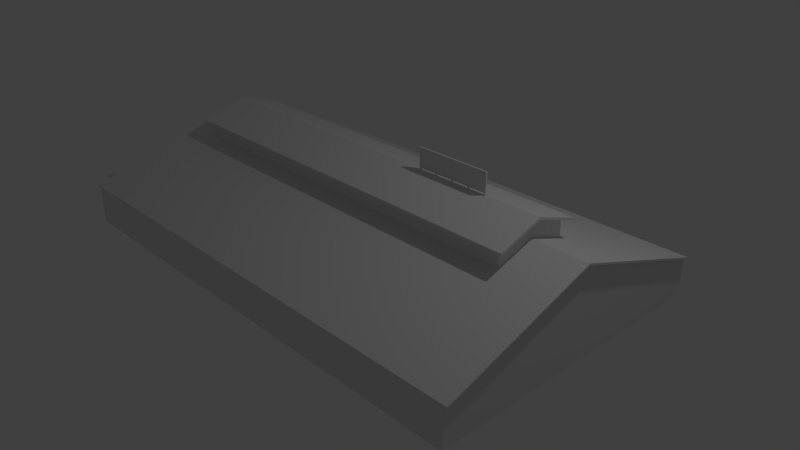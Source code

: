 # Source: YMCA.blend  (saved by Blender 2.78.0; exported with 4.5.12 LTS)
import bpy
from mathutils import Matrix  # noqa: F401  (used for matrix-valued properties, if any)

bpy.ops.wm.read_factory_settings(use_empty=True)
scene = bpy.context.scene
scene.name = 'Scene'

# ---- collections
col_collection_1 = bpy.data.collections.new('Collection 1'); scene.collection.children.link(col_collection_1)

# ---- materials (node trees are filled in below, after node groups)
mat_material = bpy.data.materials.new('Material')
mat_material.alpha_threshold = 0.0
mat_material.use_transparent_shadow = False
mat_material.roughness = 0.5
mat_material.line_color = (0.0, 0.0, 0.0, 1.0)

# ---- material node trees

# ---- world
world_world = bpy.data.worlds.new('World'); scene.world = world_world
world_world.color = (0.05088, 0.05088, 0.05088)
world_world.use_sun_shadow = False
world_world.sun_shadow_jitter_overblur = 0.0
world_world.cycles.sampling_method = 'MANUAL'

# ---- cameras
cam_camera = bpy.data.cameras.new('Camera')
cam_camera.clip_end = 100.0
cam_camera.lens = 35.0
cam_camera.sensor_width = 32.0
cam_camera.sensor_height = 18.0
cam_camera.ortho_scale = 7.314
cam_camera.dof.focus_distance = 0.0
cam_camera.dof.aperture_fstop = 128.0

# ---- lights
light_lamp = bpy.data.lights.new('Lamp', 'POINT')
light_lamp.transmission_factor = 0.0
light_lamp.cutoff_distance = 30.0
light_lamp.energy = 100.0
light_lamp.shadow_buffer_clip_start = 1.001
light_lamp.shadow_soft_size = 0.1
light_lamp.shadow_maximum_resolution = 0.006
light_lamp.use_absolute_resolution = True

# ---- meshes
me_cube_008 = bpy.data.meshes.new('Cube.008')
me_cube_008.from_pydata([(-1.0, -1.0, -1.0), (-1.0, -1.0, 1.0), (-1.0, 1.0, -1.0), (-1.0, 1.0, 1.0), (1.0, -1.0, -1.0), (1.0, -1.0, 1.0), (1.0, 1.0, -1.0), (1.0, 1.0, 1.0)], [], [(0, 1, 3, 2), (2, 3, 7, 6), (6, 7, 5, 4), (4, 5, 1, 0), (2, 6, 4, 0), (7, 3, 1, 5)])
me_cube_008.use_remesh_preserve_volume = False
me_cube_008.use_remesh_preserve_attributes = False
me_cube_008.use_mirror_vertex_groups = False
me_cube_008.update()
me_cube_002 = bpy.data.meshes.new('Cube.002')
me_cube_002.from_pydata([(-1.0, -1.0, -1.0), (-1.0, -1.0, 1.0), (-1.0, 1.0, -1.0), (-1.0, 1.0, 1.0), (1.0, -1.0, -1.0), (1.0, -1.0, 1.0), (1.0, 1.0, -1.0), (1.0, 1.0, 1.0)], [], [(0, 1, 3, 2), (2, 3, 7, 6), (6, 7, 5, 4), (4, 5, 1, 0), (2, 6, 4, 0), (7, 3, 1, 5)])
me_cube_002.use_remesh_preserve_volume = False
me_cube_002.use_remesh_preserve_attributes = False
me_cube_002.use_mirror_vertex_groups = False
me_cube_002.update()
me_cube_001 = bpy.data.meshes.new('Cube.001')
me_cube_001.from_pydata([(-1.0, -1.077, -12.83), (-1.0, -1.077, -10.83), (-1.0, 1.077, -12.83), (-1.0, 1.077, -10.83), (1.0, -1.077, -1.0), (1.0, -1.077, 1.0), (1.0, 1.077, -1.0), (1.0, 1.077, 1.0), (-1.0, 0.3721, -12.83), (-1.0, -0.3721, -12.83), (-1.0, -0.3721, -10.83), (-1.0, 0.3721, -10.83), (1.0, -0.3721, -1.0), (1.0, 0.3721, -1.0), (1.0, 0.3721, 1.0), (1.0, -0.3721, 1.0), (-1.0, 0.7631, -10.83), (1.0, 0.7631, -1.0), (-1.0, 0.7631, -12.83), (1.0, 0.7631, 1.0), (-1.0, -0.7631, -12.83), (1.0, -0.7631, 1.0), (-1.0, -0.7631, -10.83), (1.0, -0.7631, -1.0)], [], [(18, 16, 3, 2), (2, 3, 7, 6), (23, 21, 5, 4), (4, 5, 1, 0), (20, 23, 4, 0), (21, 22, 1, 5), (14, 11, 10, 15), (8, 13, 12, 9), (13, 14, 15, 12), (9, 10, 11, 8), (6, 7, 19, 17), (2, 6, 17, 18), (7, 3, 16, 19), (0, 1, 22, 20), (17, 19, 16, 18), (10, 9, 12, 15), (20, 22, 21, 23), (11, 14, 13, 8)])
me_cube_001.use_remesh_preserve_volume = False
me_cube_001.use_remesh_preserve_attributes = False
me_cube_001.use_mirror_vertex_groups = False
me_cube_001.update()
me_cube = bpy.data.meshes.new('Cube')
me_cube.from_pydata([(1.0, 1.0, -1.0), (1.0, -1.0, -1.0), (-1.0, -1.0, -1.0), (-1.0, 1.0, -1.0), (1.0, 1.0, 1.0), (1.0, -1.0, 1.0), (-1.0, -1.0, 1.0), (-1.0, 1.0, 1.0), (1.0, -1.788e-07, 3.711), (1.0, -2.384e-07, 3.711), (-1.0, -2.384e-07, 3.711), (-1.0, -1.788e-07, 3.711), (0.7863, 1.0, -1.0), (-0.7863, 1.0, -1.0), (0.7863, -1.0, -1.0), (-0.7863, -1.0, -1.0), (0.7863, 1.0, 1.0), (-0.7863, 1.0, 1.0), (0.7863, -1.0, 1.0), (-0.7863, -1.0, 1.0), (0.7863, -1.987e-07, 3.711), (-0.7863, -2.186e-07, 3.711), (0.7863, -2.186e-07, 3.711), (-0.7863, -1.987e-07, 3.711), (-1.0, -2.384e-07, 3.811), (-0.7863, -2.186e-07, 3.811), (0.7863, -2.086e-07, 3.711), (-0.7863, -2.086e-07, 3.711), (0.7863, 1.0, 0.0), (-0.7863, 1.0, 0.0), (0.7863, -1.0, 0.0), (-0.7863, -1.0, 0.0), (0.7863, 5.96e-08, -1.0), (-0.7863, 1.192e-07, -1.0), (0.7863, 0.25, 3.033), (-0.7863, 0.25, 3.033), (-0.7863, -0.25, 3.033), (0.7863, -0.25, 3.033), (0.7863, -1.971e-07, 4.911), (-0.7863, -2.169e-07, 4.911), (0.7863, -2.169e-07, 4.911), (-0.7863, -1.971e-07, 4.911), (-0.7863, -0.25, 4.233), (0.7863, -0.25, 4.233), (0.7863, 0.25, 4.233), (-0.7863, 0.25, 4.233), (-0.7863, -2.171e-07, 4.791), (-0.7863, 0.25, 4.113), (0.7863, 0.25, 4.113), (0.7863, -1.972e-07, 4.791), (0.7863, -2.171e-07, 4.791), (0.7863, -0.25, 4.113), (-0.7863, -1.972e-07, 4.791), (-0.7863, -0.25, 4.113), (-0.7863, 0.25, 4.233), (0.7863, 0.25, 4.233), (-0.7863, 0.25, 4.113), (0.7863, 0.25, 4.113), (-0.7863, 0.2974, 4.105), (0.7863, 0.2974, 4.105), (-0.7863, 0.2974, 3.985), (0.7863, 0.2974, 3.985), (0.7863, -0.2974, 4.105), (-0.7863, -0.2974, 4.105), (0.7863, -0.2974, 3.985), (-0.7863, -0.2974, 3.985), (-0.8171, -0.25, 4.233), (-0.8171, -1.971e-07, 4.911), (-0.8171, -1.972e-07, 4.791), (-0.8171, -0.25, 4.113), (-0.8171, -0.2974, 4.105), (-0.8171, -0.2974, 3.985), (0.8171, -0.25, 4.233), (0.8171, -2.169e-07, 4.911), (0.8171, -2.171e-07, 4.791), (0.8171, -0.25, 4.113), (0.8171, -0.2974, 4.105), (0.8171, -0.2974, 3.985), (0.8171, 0.25, 4.233), (0.8171, -1.971e-07, 4.911), (0.8171, -1.972e-07, 4.791), (0.8171, 0.25, 4.113), (0.8171, 0.25, 4.233), (0.8171, 0.25, 4.113), (0.8171, 0.2974, 4.105), (0.8171, 0.2974, 3.985), (-0.8171, 0.25, 4.233), (-0.8171, -2.169e-07, 4.911), (-0.8171, -2.171e-07, 4.791), (-0.8171, 0.25, 4.113), (-0.8171, 0.25, 4.233), (-0.8171, 0.25, 4.113), (-0.8171, 0.2974, 4.105), (-0.8171, 0.2974, 3.985), (1.0, -2.086e-07, 3.711), (-1.0, -2.086e-07, 3.711), (1.0, -2.235e-07, 3.711), (-0.7863, -1.0, 1.0), (-1.0, -1.0, 1.0), (-0.7863, -1.987e-07, 3.711), (-1.0, -1.788e-07, 3.711), (1.0, -1.0, 1.0), (1.0, -2.384e-07, 3.711), (0.7863, -1.0, 1.0), (0.7863, -2.186e-07, 3.711), (-0.7863, -0.25, 3.033), (0.7863, -0.25, 3.033), (-1.0, 1.0, 1.1), (-0.7863, 1.0, 1.1), (-0.7863, 1.0, 1.0), (-1.0, 1.0, 1.0), (-0.7863, -2.186e-07, 3.711), (-1.0, -2.384e-07, 3.711), (1.0, -1.788e-07, 3.711), (1.0, 1.0, 1.0), (0.7863, 1.0, 1.0), (0.7863, -1.987e-07, 3.711), (0.7863, 0.25, 3.033), (-0.7863, 0.25, 3.033), (-0.7863, -1.0, 1.0), (-1.0, -1.0, 1.0), (-0.7863, -1.987e-07, 3.711), (-1.0, -1.788e-07, 3.711), (1.0, -1.0, 1.0), (1.0, -2.384e-07, 3.711), (0.7863, -1.0, 1.0), (0.7863, -2.186e-07, 3.711), (-0.7863, -0.25, 3.033), (0.7863, -0.25, 3.033), (1.0, -1.788e-07, 3.811), (1.0, 1.0, 1.1), (0.7863, 1.0, 1.1), (0.7863, -1.987e-07, 3.811), (0.7863, 0.25, 3.133), (-0.7863, 0.25, 3.133), (0.7863, 0.5, 2.455), (-0.7863, 0.5, 2.455), (-0.7863, -1.0, 1.1), (-1.0, -1.0, 1.1), (-0.7863, -1.987e-07, 3.811), (-1.0, -1.788e-07, 3.811), (1.0, -1.0, 1.1), (1.0, -2.384e-07, 3.811), (0.7863, -1.0, 1.1), (0.7863, -2.186e-07, 3.811), (-0.7863, -0.25, 3.133), (0.7863, -0.25, 3.133), (-0.7863, -0.5, 2.455), (0.7863, -0.5, 2.455), (1.015, -1.788e-07, 3.711), (1.015, 1.0, 1.0), (1.015, -1.0, 1.0), (1.015, -2.384e-07, 3.711), (1.015, -2.384e-07, 3.811), (1.015, -1.788e-07, 3.811), (1.015, 1.0, 1.1), (1.015, -1.0, 1.1), (-1.015, -2.384e-07, 3.711), (-1.015, 1.0, 1.0), (-1.015, 1.0, 1.1), (-1.015, -1.0, 1.0), (-1.015, -1.788e-07, 3.711), (-1.015, -2.384e-07, 3.811), (-1.015, -1.0, 1.1), (-1.015, -1.788e-07, 3.811), (-1.0, -1.0, -0.8), (-1.0, 1.0, -0.8), (-1.0, -1.0, -0.71), (-1.0, 1.0, -0.71), (-1.0, -1.0, -0.8), (-1.0, -1.0, -0.8), (-1.0, -1.0, -0.71), (-1.0, 1.0, -0.71), (-1.0, 1.0, -0.8), (-1.0, 1.0, -0.8), (-1.0, 1.0, -0.71), (-1.0, -1.0, -0.71), (-1.0, -1.0, -0.755), (-1.0, -1.0, -0.755), (-1.0, 1.0, -0.755), (-1.0, 1.0, -0.755), (-1.0, -1.0, -0.755), (-1.0, 1.0, -0.755), (-1.0, -0.2706, -0.71), (-1.0, 0.2776, -0.71), (-1.0, -0.2706, -0.71), (-1.0, 0.2776, -0.71), (-1.137, -0.2706, -0.71), (-1.137, 0.2776, -0.71), (-1.137, 0.2776, -0.755), (-1.137, -0.2706, -0.755), (-1.0, 0.2776, -0.755), (-1.0, -0.2706, -0.755), (-1.0, 0.5413, -0.71), (-1.0, 0.5413, -0.71), (-1.0, 0.7704, -0.71), (-1.0, 0.7704, -0.71), (-1.0, -0.5506, -0.71), (-1.0, -0.5506, -0.71), (-1.0, -0.7699, -0.71), (-1.0, -0.7699, -0.71), (0.6291, 1.0, -1.0), (0.6291, -1.0, -1.0), (0.6291, 1.0, 1.0), (0.6291, -1.0, 1.0), (0.6291, -2.007e-07, 3.711), (0.6291, -2.166e-07, 3.711), (0.6291, 6.557e-08, -1.0), (0.6291, -1.0, 0.0), (0.6291, 1.0, 0.0), (0.6291, -2.086e-07, 3.711), (0.6291, 0.25, 3.033), (0.6291, -0.25, 3.033), (0.6291, -2.149e-07, 4.911), (0.6291, -0.25, 4.233), (0.6291, -0.25, 4.113), (0.6291, -2.151e-07, 4.791), (0.6291, -0.2974, 4.105), (0.6291, -0.2974, 3.985), (0.6291, -1.0, 1.0), (0.6291, -0.25, 3.033), (0.6291, 1.0, 1.0), (0.6291, 0.25, 3.033), (0.6291, -1.0, 1.0), (0.6291, -0.25, 3.033), (0.6291, 1.0, 1.1), (0.6291, 0.5, 2.455), (0.6291, 0.25, 3.133), (0.6291, -1.0, 1.1), (0.6291, -0.5, 2.455), (0.6291, -0.25, 3.133), (0.2394, 1.0, -1.0), (0.2394, -1.0, -1.0), (0.2394, 1.0, 1.0), (0.2394, -1.0, 1.0), (0.2394, -2.056e-07, 3.711), (0.2394, -2.116e-07, 3.711), (0.2394, 8.034e-08, -1.0), (0.2394, -1.0, 0.0), (0.2394, 1.0, 0.0), (0.2394, -0.25, 3.033), (0.2394, -2.1e-07, 4.911), (0.2394, -0.25, 4.233), (0.2394, -0.25, 4.113), (0.2394, -0.2974, 4.105), (0.2394, -0.2974, 3.985), (0.2394, -1.0, 1.0), (0.2394, -0.25, 3.033), (0.2394, 1.0, 1.0), (0.2394, -1.0, 1.0), (0.2394, -0.25, 3.033), (0.2394, 1.0, 1.1), (0.2394, -1.0, 1.1), (0.2394, -0.5, 2.455), (0.2394, -0.25, 3.133), (0.2394, -2.086e-07, 3.711), (0.2394, 0.25, 3.033), (0.2394, -2.102e-07, 4.791), (0.2394, 0.25, 3.033), (0.2394, 0.5, 2.455), (0.2394, 0.25, 3.133), (-0.7863, -0.0129, 3.676), (0.7863, -0.0129, 3.676), (-0.7863, -0.0129, 4.876), (0.7863, -0.0129, 4.876), (-0.7863, -0.0129, 4.756), (0.7863, -0.0129, 4.756), (-0.8171, -0.0129, 4.876), (-0.8171, -0.0129, 4.756), (0.8171, -0.0129, 4.876), (0.8171, -0.0129, 4.756), (-0.7863, -0.0129, 3.676), (0.7863, -0.0129, 3.676), (-0.7863, -0.0129, 3.676), (0.7863, -0.0129, 3.676), (-0.7863, -0.0129, 3.776), (0.7863, -0.0129, 3.776), (0.6291, -0.0129, 4.876), (0.2394, -0.0129, 4.876), (0.2812, -0.005213, 5.0), (0.2812, -0.005213, 6.0), (0.2812, 0.004787, 5.0), (0.2812, 0.004787, 6.0), (0.5889, -0.005213, 5.0), (0.5889, -0.005213, 6.0), (0.5889, 0.004787, 5.0), (0.5889, 0.004787, 6.0), (0.5854, 0.004787, 5.0), (0.5102, 0.004787, 5.0), (0.435, 0.004787, 5.0), (0.3599, 0.004787, 5.0), (0.2847, 0.004787, 5.0), (0.2847, 0.004787, 6.0), (0.3599, 0.004787, 6.0), (0.435, 0.004787, 6.0), (0.5102, 0.004787, 6.0), (0.5854, 0.004787, 6.0), (0.2847, -0.005213, 5.0), (0.3599, -0.005213, 5.0), (0.435, -0.005213, 5.0), (0.5102, -0.005213, 5.0), (0.5854, -0.005213, 5.0), (0.5854, -0.005213, 6.0), (0.5102, -0.005213, 6.0), (0.435, -0.005213, 6.0), (0.3599, -0.005213, 6.0), (0.2847, -0.005213, 6.0), (0.3637, 0.004787, 5.0), (0.3637, 0.004787, 6.0), (0.3637, -0.005213, 5.0), (0.3637, -0.005213, 6.0), (0.2885, 0.004787, 5.0), (0.2885, 0.004787, 6.0), (0.2885, -0.005213, 5.0), (0.2885, -0.005213, 6.0), (0.4388, 0.004787, 5.0), (0.4388, 0.004787, 6.0), (0.4388, -0.005213, 5.0), (0.4388, -0.005213, 6.0), (0.514, 0.004787, 5.0), (0.514, 0.004787, 6.0), (0.514, -0.005213, 5.0), (0.514, -0.005213, 6.0), (0.5889, -0.005213, 4.716), (0.5889, 0.004787, 4.716), (0.5854, -0.005213, 4.716), (0.5854, 0.004787, 4.716), (0.514, 0.004787, 4.716), (0.5102, 0.004787, 4.716), (0.4388, 0.004787, 4.716), (0.435, 0.004787, 4.716), (0.3637, 0.004787, 4.716), (0.3599, 0.004787, 4.716), (0.2885, 0.004787, 4.716), (0.2847, 0.004787, 4.716), (0.2847, -0.005213, 4.716), (0.3599, -0.005213, 4.716), (0.435, -0.005213, 4.716), (0.5102, -0.005213, 4.716), (0.3637, -0.005213, 4.716), (0.2885, -0.005213, 4.716), (0.4388, -0.005213, 4.716), (0.514, -0.005213, 4.716)], [(166, 168)], [(13, 33, 15, 2, 3), (167, 168, 172, 195, 193, 184, 183, 197, 199, 176), (15, 31, 19, 6, 167, 178, 165, 2), (5, 4, 8, 94, 96, 9), (17, 29, 13, 3, 166, 179, 168, 7), (21, 10, 95, 11, 23, 27), (7, 10, 112, 110), (240, 36, 105, 247), (0, 4, 5, 1), (18, 5, 101, 103), (266, 50, 74, 270), (271, 99, 121, 273), (60, 56, 91, 93), (8, 20, 26, 22, 9, 96, 94), (255, 27, 23, 236), (4, 0, 12, 28, 16), (239, 231, 13, 29), (1, 5, 18, 30, 14), (238, 234, 19, 31), (0, 1, 14, 32, 12), (237, 232, 15, 33), (231, 237, 33, 13), (232, 238, 31, 15), (233, 239, 29, 17), (235, 21, 27, 255), (4, 16, 115, 114), (5, 9, 102, 101), (247, 105, 127, 250), (261, 23, 99, 271), (277, 264, 40, 213), (44, 45, 39, 38), (48, 47, 56, 57), (257, 52, 41, 241), (46, 49, 38, 39), (242, 42, 63, 244), (49, 48, 81, 80), (41, 52, 68, 67), (20, 34, 48, 49), (21, 235, 205, 20, 49, 46), (34, 211, 256, 35, 47, 48), (35, 21, 46, 47), (49, 48, 47, 46), (261, 36, 53, 265), (212, 37, 51, 215), (236, 23, 52, 257), (262, 22, 50, 266), (57, 56, 60, 61), (44, 48, 57, 55), (45, 44, 55, 54), (47, 45, 54, 56), (61, 60, 58, 59), (54, 58, 92, 90), (61, 59, 84, 85), (54, 55, 59, 58), (218, 64, 62, 217), (215, 51, 64, 218), (263, 41, 67, 267), (43, 62, 76, 72), (268, 69, 66, 267), (66, 69, 71, 70), (53, 65, 71, 69), (63, 42, 66, 70), (265, 53, 69, 268), (65, 63, 70, 71), (270, 74, 73, 269), (75, 72, 76, 77), (62, 64, 77, 76), (264, 43, 72, 269), (64, 51, 75, 77), (50, 40, 73, 74), (80, 81, 78, 79), (82, 83, 85, 84), (48, 44, 78, 81), (59, 55, 82, 84), (38, 49, 80, 79), (57, 61, 85, 83), (55, 57, 83, 82), (44, 38, 79, 78), (89, 88, 87, 86), (91, 90, 92, 93), (56, 54, 90, 91), (39, 45, 86, 87), (47, 46, 88, 89), (58, 60, 93, 92), (46, 39, 87, 88), (45, 47, 89, 86), (17, 7, 110, 109), (102, 104, 126, 124), (219, 103, 125, 223), (103, 101, 123, 125), (11, 6, 98, 100), (262, 37, 106, 272), (9, 22, 104, 102), (6, 19, 97, 98), (204, 18, 103, 219), (23, 11, 100, 99), (111, 118, 134, 25), (120, 119, 137, 138), (109, 110, 107, 108), (273, 121, 139, 275), (117, 116, 132, 133), (250, 127, 145, 254), (222, 117, 133, 227), (124, 126, 144, 142), (98, 97, 119, 120), (233, 17, 109, 248), (272, 106, 128, 274), (8, 4, 114, 113), (99, 100, 122, 121), (34, 20, 116, 117), (100, 98, 120, 122), (211, 34, 117, 222), (21, 35, 118, 111), (101, 102, 124, 123), (10, 21, 111, 112), (20, 8, 113, 116), (108, 107, 24, 25, 134, 136), (130, 131, 135, 133, 132, 129), (251, 108, 136, 259), (259, 136, 134, 260), (143, 141, 142, 144, 276, 146, 148), (138, 137, 147, 145, 275, 139, 140), (228, 143, 148, 229), (229, 148, 146, 230), (274, 128, 146, 276), (112, 111, 25, 24), (121, 122, 140, 139), (110, 112, 157, 158), (138, 140, 164, 163), (114, 130, 155, 150), (141, 123, 151, 156), (114, 115, 131, 130), (125, 123, 141, 143), (248, 109, 108, 251), (223, 125, 143, 228), (116, 113, 129, 132), (149, 150, 155, 154), (151, 152, 153, 156), (123, 124, 152, 151), (124, 142, 153, 152), (142, 141, 156, 153), (113, 114, 150, 149), (129, 113, 149, 154), (130, 129, 154, 155), (158, 157, 162, 159), (161, 160, 163, 164), (24, 107, 159, 162), (112, 24, 162, 157), (120, 138, 163, 160), (107, 110, 158, 159), (140, 122, 161, 164), (122, 120, 160, 161), (7, 6, 11, 95, 10), (6, 7, 168, 167), (177, 176, 171, 181), (178, 167, 176, 177), (179, 166, 174, 180), (180, 174, 173, 182), (195, 172, 175, 196), (172, 180, 182, 175), (168, 179, 180, 172), (165, 178, 177, 170), (170, 177, 181, 169), (190, 189, 191, 192), (187, 188, 189, 190), (197, 183, 185, 198), (183, 184, 186, 185), (185, 186, 188, 187), (193, 195, 196, 194), (199, 197, 198, 200), (176, 199, 200, 171), (3, 2, 167, 168, 179, 166), (189, 188, 186, 191), (190, 192, 185, 187), (249, 223, 228, 252), (115, 221, 225, 131), (253, 229, 230, 254), (252, 228, 229, 253), (135, 226, 227, 133), (131, 225, 226, 135), (256, 211, 222, 258), (16, 203, 221, 115), (258, 222, 227, 260), (128, 224, 230, 146), (234, 204, 219, 246), (246, 219, 223, 249), (243, 215, 218, 245), (245, 218, 217, 244), (22, 206, 216, 50), (240, 212, 215, 243), (43, 214, 217, 62), (50, 216, 213, 40), (278, 277, 213, 241), (106, 220, 224, 128), (20, 205, 210, 26), (16, 28, 209, 203), (14, 30, 208, 202), (12, 32, 207, 201), (32, 14, 202, 207), (30, 18, 204, 208), (28, 12, 201, 209), (26, 210, 206, 22), (37, 212, 220, 106), (263, 278, 241, 41), (36, 240, 243, 53), (65, 245, 244, 63), (53, 243, 245, 65), (97, 246, 249, 119), (19, 234, 246, 97), (118, 258, 260, 134), (35, 256, 258, 118), (137, 252, 253, 147), (147, 253, 254, 145), (119, 249, 252, 137), (221, 248, 251, 225), (226, 259, 260, 227), (225, 251, 259, 226), (203, 233, 248, 221), (224, 250, 254, 230), (206, 236, 257, 216), (214, 242, 244, 217), (216, 257, 241, 213), (220, 247, 250, 224), (205, 235, 255, 210), (203, 209, 239, 233), (202, 208, 238, 232), (201, 207, 237, 231), (207, 202, 232, 237), (208, 204, 234, 238), (209, 201, 231, 239), (210, 255, 236, 206), (212, 240, 247, 220), (42, 242, 278, 263), (242, 214, 277, 278), (126, 274, 276, 144), (104, 272, 274, 126), (127, 273, 275, 145), (22, 262, 272, 104), (40, 264, 269, 73), (75, 270, 269, 72), (52, 265, 268, 68), (68, 268, 267, 67), (42, 263, 267, 66), (37, 262, 266, 51), (23, 261, 265, 52), (214, 43, 264, 277), (36, 261, 271, 105), (105, 271, 273, 127), (51, 266, 270, 75), (279, 280, 282, 281), (285, 286, 284, 283), (302, 322, 303, 318, 304, 310, 305, 314, 306, 280, 279, 297, 313, 298, 309, 299, 317, 300, 321, 301, 283, 284), (307, 309, 339, 331), (292, 282, 280, 306), (286, 296, 302, 284), (320, 295, 303, 322), (316, 294, 304, 318), (308, 293, 305, 310), (312, 292, 306, 314), (281, 291, 297, 279), (311, 290, 298, 313), (307, 289, 299, 309), (315, 288, 300, 317), (319, 287, 301, 321), (295, 320, 296, 286, 285, 287, 319, 288, 315, 289, 307, 290, 311, 291, 281, 282, 292, 312, 293, 308, 294, 316), (288, 319, 327, 328), (294, 308, 310, 304), (287, 285, 324, 326), (293, 312, 314, 305), (301, 287, 326, 325), (295, 316, 318, 303), (321, 300, 338, 342), (296, 320, 322, 302), (326, 324, 323, 325), (332, 331, 339, 336), (334, 333, 340, 335), (330, 329, 341, 337), (328, 327, 342, 338), (289, 315, 329, 330), (311, 313, 340, 333), (285, 283, 323, 324), (315, 317, 341, 329), (297, 291, 334, 335), (290, 307, 331, 332), (319, 321, 342, 327), (298, 290, 332, 336), (291, 311, 333, 334), (299, 289, 330, 337), (309, 298, 336, 339), (283, 301, 325, 323), (313, 297, 335, 340), (300, 288, 328, 338), (317, 299, 337, 341)])
me_cube.materials.append(mat_material)
me_cube.use_remesh_preserve_volume = False
me_cube.use_remesh_preserve_attributes = False
me_cube.use_mirror_vertex_groups = False
me_cube.update()
me_cube_003 = bpy.data.meshes.new('Cube.003')
me_cube_003.from_pydata([(-1.0, -1.0, -1.0), (-1.0, -1.0, 1.0), (-1.0, 1.0, -1.0), (-1.0, 1.0, 1.0), (1.0, -1.0, -1.0), (1.0, -1.0, 1.0), (1.0, 1.0, -1.0), (1.0, 1.0, 1.0)], [], [(0, 1, 3, 2), (2, 3, 7, 6), (6, 7, 5, 4), (4, 5, 1, 0), (2, 6, 4, 0), (7, 3, 1, 5)])
me_cube_003.use_remesh_preserve_volume = False
me_cube_003.use_remesh_preserve_attributes = False
me_cube_003.use_mirror_vertex_groups = False
me_cube_003.update()
me_cube_004 = bpy.data.meshes.new('Cube.004')
me_cube_004.from_pydata([(-1.0, -1.0, -1.0), (-1.0, -1.0, 1.0), (-1.0, 1.0, -1.0), (-1.0, 1.0, 1.0), (1.0, -1.0, -1.0), (1.0, -1.0, 1.0), (1.0, 1.0, -1.0), (1.0, 1.0, 1.0)], [], [(0, 1, 3, 2), (2, 3, 7, 6), (6, 7, 5, 4), (4, 5, 1, 0), (2, 6, 4, 0), (7, 3, 1, 5)])
me_cube_004.use_remesh_preserve_volume = False
me_cube_004.use_remesh_preserve_attributes = False
me_cube_004.use_mirror_vertex_groups = False
me_cube_004.update()
me_cube_005 = bpy.data.meshes.new('Cube.005')
me_cube_005.from_pydata([(-1.0, -1.0, -1.0), (-1.0, -1.0, 1.0), (-1.0, 1.0, -1.0), (-1.0, 1.0, 1.0), (1.0, -1.0, -1.0), (1.0, -1.0, 1.0), (1.0, 1.0, -1.0), (1.0, 1.0, 1.0)], [], [(0, 1, 3, 2), (2, 3, 7, 6), (6, 7, 5, 4), (4, 5, 1, 0), (2, 6, 4, 0), (7, 3, 1, 5)])
me_cube_005.use_remesh_preserve_volume = False
me_cube_005.use_remesh_preserve_attributes = False
me_cube_005.use_mirror_vertex_groups = False
me_cube_005.update()
me_cube_006 = bpy.data.meshes.new('Cube.006')
me_cube_006.from_pydata([(-1.0, -1.0, -1.0), (-1.0, -1.0, 1.0), (-1.0, 1.0, -1.0), (-1.0, 1.0, 1.0), (1.0, -1.0, -1.0), (1.0, -1.0, 1.0), (1.0, 1.0, -1.0), (1.0, 1.0, 1.0)], [], [(0, 1, 3, 2), (2, 3, 7, 6), (6, 7, 5, 4), (4, 5, 1, 0), (2, 6, 4, 0), (7, 3, 1, 5)])
me_cube_006.use_remesh_preserve_volume = False
me_cube_006.use_remesh_preserve_attributes = False
me_cube_006.use_mirror_vertex_groups = False
me_cube_006.update()
me_cube_007 = bpy.data.meshes.new('Cube.007')
me_cube_007.from_pydata([(-1.0, -1.0, -1.0), (-1.0, -1.0, 1.0), (-1.0, 1.0, -1.0), (-1.0, 1.0, 1.0), (1.0, -1.0, -1.0), (1.0, -1.0, 1.0), (1.0, 1.0, -1.0), (1.0, 1.0, 1.0)], [], [(0, 1, 3, 2), (2, 3, 7, 6), (6, 7, 5, 4), (4, 5, 1, 0), (2, 6, 4, 0), (7, 3, 1, 5)])
me_cube_007.use_remesh_preserve_volume = False
me_cube_007.use_remesh_preserve_attributes = False
me_cube_007.use_mirror_vertex_groups = False
me_cube_007.update()
me_cube_009 = bpy.data.meshes.new('Cube.009')
me_cube_009.from_pydata([(-1.0, -1.0, -1.0), (-1.0, -1.0, 1.0), (-1.0, 1.0, -1.0), (-1.0, 1.0, 1.0), (1.0, -1.0, -1.0), (1.0, -1.0, 1.0), (1.0, 1.0, -1.0), (1.0, 1.0, 1.0)], [], [(0, 1, 3, 2), (2, 3, 7, 6), (6, 7, 5, 4), (4, 5, 1, 0), (2, 6, 4, 0), (7, 3, 1, 5)])
me_cube_009.use_remesh_preserve_volume = False
me_cube_009.use_remesh_preserve_attributes = False
me_cube_009.use_mirror_vertex_groups = False
me_cube_009.update()

# ---- objects
ob_cube_008 = bpy.data.objects.new('Cube.008', me_cube_008)
ob_cube_002 = bpy.data.objects.new('Cube.002', me_cube_002)
ob_cube_001 = bpy.data.objects.new('Cube.001', me_cube_001)
ob_cube = bpy.data.objects.new('Cube', me_cube)
ob_lamp = bpy.data.objects.new('Lamp', light_lamp)
ob_camera = bpy.data.objects.new('Camera', cam_camera)
ob_cube_003 = bpy.data.objects.new('Cube.003', me_cube_003)
ob_cube_004 = bpy.data.objects.new('Cube.004', me_cube_004)
ob_cube_005 = bpy.data.objects.new('Cube.005', me_cube_005)
ob_cube_006 = bpy.data.objects.new('Cube.006', me_cube_006)
ob_cube_007 = bpy.data.objects.new('Cube.007', me_cube_007)
ob_cube_009 = bpy.data.objects.new('Cube.009', me_cube_009)

# ---- transforms, parenting, visibility, modifiers, constraints
ob_cube_008.location = (-3.47, 1.435, 0.05224)
ob_cube_008.scale = (0.225, 0.2375, 0.005)
ob_cube_008.lineart.crease_threshold = 0.0
ob_cube_002.location = (-3.679, 0.5323, 0.1554)
ob_cube_002.scale = (0.01, 0.01, 0.2812)
ob_cube_002.lineart.crease_threshold = 0.0
ob_cube_001.location = (-3.494, 0.0, 0.5609)
ob_cube_001.scale = (0.25, 1.558, 0.0125)
ob_cube_001.lineart.crease_threshold = 0.0
ob_cube.location = (0.0, 0.0, 0.2342)
ob_cube.scale = (3.25, 2.0, 0.25)
ob_cube.lock_rotations_4d = False
ob_cube.empty_display_type = 'ARROWS'
ob_cube.lineart.crease_threshold = 0.0
ob_lamp.location = (4.076, 1.005, 5.904)
ob_lamp.rotation_euler = (0.6503, 0.05522, 1.866)
ob_lamp.lock_rotations_4d = False
ob_lamp.empty_display_type = 'ARROWS'
ob_lamp.color = (0.0, 0.0, 0.0, 0.0)
ob_lamp.lineart.crease_threshold = 0.0
ob_camera.location = (7.481, -6.508, 5.344)
ob_camera.rotation_euler = (1.109, 0.0, 0.8149)
ob_camera.lock_rotations_4d = False
ob_camera.empty_display_type = 'ARROWS'
ob_camera.color = (0.0, 0.0, 0.0, 0.0)
ob_camera.display_type = 'WIRE'
ob_camera.lineart.crease_threshold = 0.0
ob_cube_003.location = (-3.679, -0.5205, 0.1554)
ob_cube_003.scale = (0.01, 0.01, 0.2812)
ob_cube_003.lineart.crease_threshold = 0.0
ob_cube_004.location = (-3.679, -1.237, 0.1554)
ob_cube_004.scale = (0.01, 0.01, 0.2812)
ob_cube_004.lineart.crease_threshold = 0.0
ob_cube_005.location = (-3.679, -1.646, 0.1554)
ob_cube_005.scale = (0.01, 0.01, 0.2812)
ob_cube_005.lineart.crease_threshold = 0.0
ob_cube_006.location = (-3.679, 1.219, 0.1554)
ob_cube_006.scale = (0.01, 0.01, 0.2812)
ob_cube_006.lineart.crease_threshold = 0.0
ob_cube_007.location = (-3.679, 1.648, 0.1554)
ob_cube_007.scale = (0.01, 0.01, 0.2812)
ob_cube_007.lineart.crease_threshold = 0.0
ob_cube_009.location = (-3.47, -1.441, 0.05224)
ob_cube_009.scale = (0.225, 0.2375, 0.005)
ob_cube_009.lineart.crease_threshold = 0.0

# ---- collection membership
col_collection_1.objects.link(ob_cube_008)
col_collection_1.objects.link(ob_cube_002)
col_collection_1.objects.link(ob_cube_001)
col_collection_1.objects.link(ob_cube)
col_collection_1.objects.link(ob_lamp)
col_collection_1.objects.link(ob_camera)
col_collection_1.objects.link(ob_cube_003)
col_collection_1.objects.link(ob_cube_004)
col_collection_1.objects.link(ob_cube_005)
col_collection_1.objects.link(ob_cube_006)
col_collection_1.objects.link(ob_cube_007)
col_collection_1.objects.link(ob_cube_009)

# ---- scene / render settings (as saved in the file)
scene.camera = ob_camera
scene.frame_start = 1; scene.frame_end = 250; scene.frame_set(2)
scene.render.engine = 'BLENDER_EEVEE_NEXT'
scene.render.resolution_percentage = 50
scene.render.dither_intensity = 0.0
scene.cycles.use_denoising = False
scene.cycles.samples = 128
scene.cycles.sampling_pattern = 'TABULATED_SOBOL'
scene.cycles.light_sampling_threshold = 0.0
scene.cycles.use_adaptive_sampling = False
scene.cycles.use_light_tree = False
scene.cycles.blur_glossy = 0.0
scene.cycles.sample_clamp_indirect = 0.0
scene.view_settings.view_transform = 'Standard'
bpy.context.view_layer.update()
